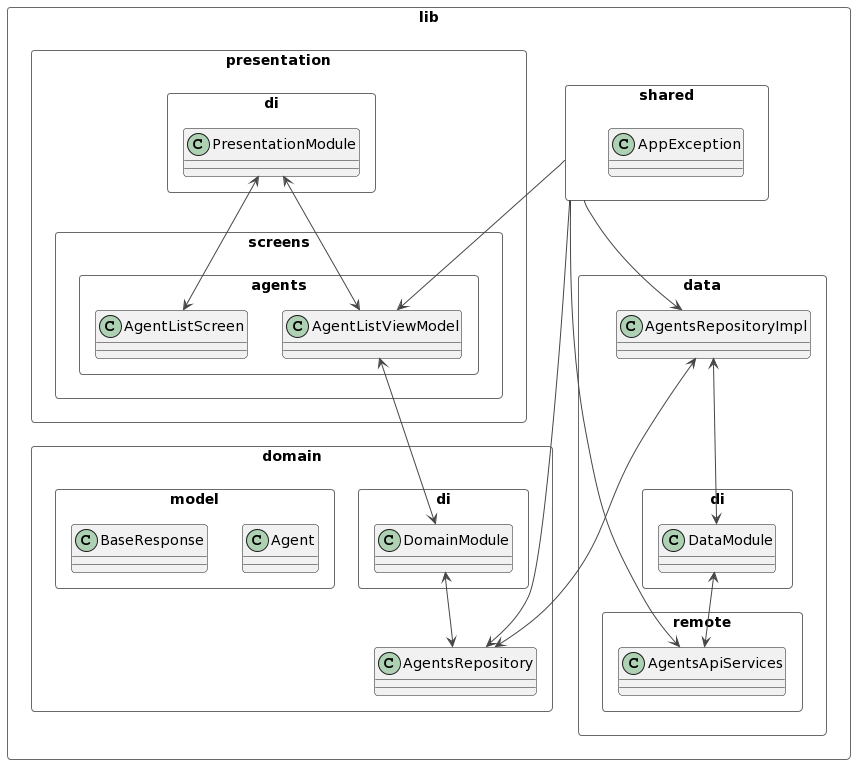

The diagram above was rendered by PlantUML. Its source (embedded in the PNG):
@startuml
!theme vibrant
rectangle "lib" {
    rectangle "data" {
        rectangle "di" {
            class "DataModule"
        }
        rectangle "remote" {
            class "AgentsApiServices"
        }
        class "AgentsRepositoryImpl"
    }
    rectangle "domain" {
        rectangle "di" {
            class "DomainModule"
        }
        rectangle "model" {
            class "Agent"
            class "BaseResponse"
        }
        class "AgentsRepository"
    }
    rectangle "presentation" {
        rectangle "di" {
            class "PresentationModule"
        }
        rectangle "screens" {
            rectangle "agents" {
                class "AgentListScreen"
                class "AgentListViewModel"
            }
        }
    }
    rectangle "shared" {
        class "AppException"
    }
    
    DataModule <--> AgentsApiServices
    AgentsRepositoryImpl <--> DataModule
    AgentsRepositoryImpl <--> AgentsRepository
    DomainModule <--> AgentsRepository
    AgentListViewModel <--> DomainModule
    AgentListViewModel <--> PresentationModule
    PresentationModule <--> AgentListScreen
    shared --> AgentsApiServices
    shared --> AgentsRepository
    shared --> AgentListViewModel
    shared --> AgentsRepositoryImpl
}
@enduml